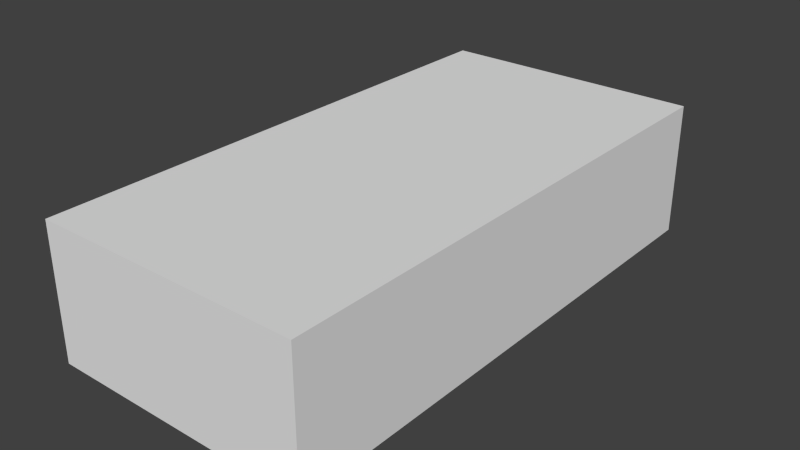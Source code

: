 # Source: house_1.blend  (saved by Blender 2.67.0; exported with 4.5.12 LTS)
import bpy
from mathutils import Matrix  # noqa: F401  (used for matrix-valued properties, if any)

bpy.ops.wm.read_factory_settings(use_empty=True)
scene = bpy.context.scene
scene.name = 'Scene'

# ---- collections
col_collection_1 = bpy.data.collections.new('Collection 1'); scene.collection.children.link(col_collection_1)

# ---- materials (node trees are filled in below, after node groups)
mat_material = bpy.data.materials.new('Material')
mat_material.alpha_threshold = 0.0
mat_material.use_transparent_shadow = False
mat_material.roughness = 0.5
mat_material.line_color = (0.0, 0.0, 0.0, 1.0)

# ---- material node trees

# ---- world
world_world = bpy.data.worlds.new('World'); scene.world = world_world
world_world.color = (0.05088, 0.05088, 0.05088)
world_world.use_sun_shadow = False
world_world.sun_shadow_jitter_overblur = 0.0
world_world.cycles.sampling_method = 'MANUAL'
world_world.cycles.sample_map_resolution = 256

# ---- meshes
me_cube = bpy.data.meshes.new('Cube')
me_cube.from_pydata([(1.0, 1.0, -1.0), (1.0, -1.0, -1.0), (-1.0, -1.0, -1.0), (-1.0, 1.0, -1.0), (1.0, 1.0, 1.0), (1.0, -1.0, 1.0), (-1.0, -1.0, 1.0), (-1.0, 1.0, 1.0)], [], [(0, 1, 2, 3), (4, 7, 6, 5), (0, 4, 5, 1), (1, 5, 6, 2), (2, 6, 7, 3), (4, 0, 3, 7)])
me_cube.materials.append(mat_material)
me_cube.use_remesh_preserve_volume = False
me_cube.use_remesh_preserve_attributes = False
me_cube.use_mirror_vertex_groups = False
me_cube.update()

# ---- objects
ob_cube = bpy.data.objects.new('Cube', me_cube)

# ---- transforms, parenting, visibility, modifiers, constraints
ob_cube.location = (0.0, 0.0, 1.024)
ob_cube.scale = (1.988, 3.997, 1.0)
ob_cube.lock_rotations_4d = False
ob_cube.empty_display_type = 'ARROWS'
ob_cube.lineart.crease_threshold = 0.0

# ---- collection membership
col_collection_1.objects.link(ob_cube)

# ---- scene / render settings (as saved in the file)
scene.frame_start = 1; scene.frame_end = 250; scene.frame_set(1)
scene.render.engine = 'BLENDER_EEVEE_NEXT'
scene.render.image_settings.color_mode = 'RGB'
scene.render.image_settings.compression = 90
scene.render.resolution_percentage = 50
scene.render.dither_intensity = 0.0
scene.render.bake_margin = 2
scene.render.bake_bias = 0.0
scene.cycles.use_denoising = False
scene.cycles.samples = 10
scene.cycles.sampling_pattern = 'TABULATED_SOBOL'
scene.cycles.light_sampling_threshold = 0.0
scene.cycles.use_adaptive_sampling = False
scene.cycles.use_light_tree = False
scene.cycles.blur_glossy = 0.0
scene.cycles.volume_bounces = 1
scene.cycles.pixel_filter_type = 'GAUSSIAN'
scene.cycles.sample_clamp_indirect = 0.0
scene.view_settings.view_transform = 'Standard'
bpy.context.view_layer.update()

# ---- added for rendering (the .blend has no active camera and no usable light): camera, sun
cam_auto = bpy.data.cameras.new('AutoCamera')
cam_auto.lens = 50.0
cam_auto.sensor_width = 36.0
cam_auto.clip_end = 1000.0
ob_auto_camera = bpy.data.objects.new('AutoCamera', cam_auto)
scene.collection.objects.link(ob_auto_camera)
ob_auto_camera.location = (8.46444, -10.1573, 7.7955)
ob_auto_camera.rotation_euler = (1.09748, -7.21219e-08, 0.694738)
scene.camera = ob_auto_camera
light_auto_sun = bpy.data.lights.new('AutoSun', 'SUN')
light_auto_sun.energy = 3.0
light_auto_sun.angle = 0.0523599
ob_auto_sun = bpy.data.objects.new('AutoSun', light_auto_sun)
scene.collection.objects.link(ob_auto_sun)
ob_auto_sun.rotation_euler = (0.872665, 0.174533, 0.523599)
bpy.context.view_layer.update()
